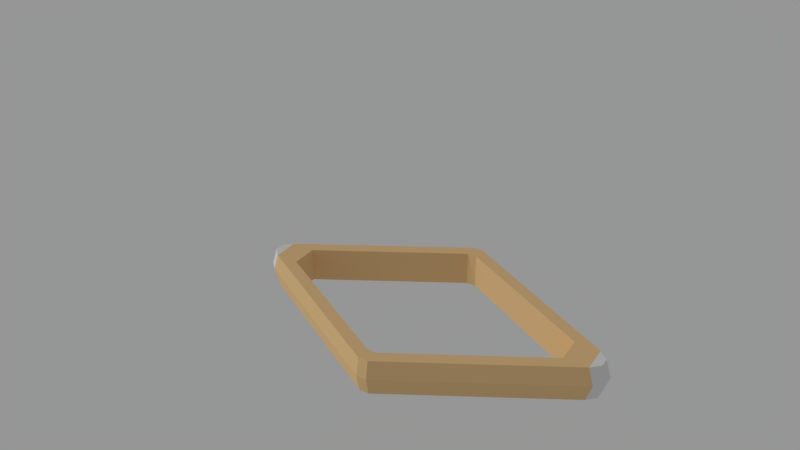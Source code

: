 # Source: 9ball_rack.blend  (saved by Blender 2.78.0; exported with 4.5.12 LTS)
import bpy
from mathutils import Matrix  # noqa: F401  (used for matrix-valued properties, if any)

bpy.ops.wm.read_factory_settings(use_empty=True)
scene = bpy.context.scene
scene.name = 'Scene'

# ---- collections
col_collection_1 = bpy.data.collections.new('Collection 1'); scene.collection.children.link(col_collection_1)

# ---- materials (node trees are filled in below, after node groups)
mat_white = bpy.data.materials.new('white')
mat_white.alpha_threshold = 0.0
mat_white.roughness = 0.5
mat_wood = bpy.data.materials.new('wood')
mat_wood.alpha_threshold = 0.0
mat_wood.roughness = 0.5

# ---- material node trees
mat_white.use_nodes = True; mat_white.node_tree.nodes.clear()
_N = mat_white.node_tree.nodes; _L = mat_white.node_tree.links
n0 = _N.new('ShaderNodeOutputMaterial'); n0.name = 'Material Output'; n0.location = (300, 300)
n1 = _N.new('ShaderNodeBsdfDiffuse'); n1.name = 'Diffuse BSDF'; n1.location = (10, 300)
n1.inputs[0].default_value = (0.7991, 0.7991, 0.7991, 1.0)
_L.new(n1.outputs[0], n0.inputs[0])
n0.is_active_output = True
mat_wood.use_nodes = True; mat_wood.node_tree.nodes.clear()
_N = mat_wood.node_tree.nodes; _L = mat_wood.node_tree.links
n0 = _N.new('ShaderNodeOutputMaterial'); n0.name = 'Material Output'; n0.location = (300, 300)
n1 = _N.new('ShaderNodeBsdfDiffuse'); n1.name = 'Diffuse BSDF'; n1.location = (10, 300)
n1.inputs[0].default_value = (0.8469, 0.5711, 0.2789, 1.0)
_L.new(n1.outputs[0], n0.inputs[0])
n0.is_active_output = True

# ---- world
world_world = bpy.data.worlds.new('World'); scene.world = world_world
world_world.color = (0.3032, 0.3032, 0.3032)
world_world.use_sun_shadow = False
world_world.sun_shadow_jitter_overblur = 0.0
world_world.cycles.sampling_method = 'MANUAL'

# ---- cameras
cam_camera = bpy.data.cameras.new('Camera')
cam_camera.clip_end = 100.0
cam_camera.lens = 35.0
cam_camera.sensor_width = 32.0
cam_camera.sensor_height = 18.0
cam_camera.ortho_scale = 7.314
cam_camera.dof.focus_distance = 0.0

# ---- lights
light_lamp = bpy.data.lights.new('Lamp', 'SUN')
light_lamp.transmission_factor = 0.0
light_lamp.cutoff_distance = 30.0
light_lamp.angle = 0.1993
light_lamp.energy = 1.0
light_lamp.shadow_buffer_clip_start = 1.001
light_lamp.shadow_soft_size = 0.1
light_lamp.shadow_cascade_max_distance = 1000.0

# ---- meshes
me_sphere_008 = bpy.data.meshes.new('Sphere.008')
me_sphere_008.from_pydata([(0.02466, 0.01667, -0.2683), (0.02466, -0.05, -0.2683), (0.02466, 0.01667, -0.3128), (0.02466, -0.05, -0.3128), (0.009026, -0.05, -0.3287), (0.009026, 0.01667, -0.3287), (0.02464, 0.01667, 0.2683), (0.02464, -0.05, 0.2683), (0.02464, 0.01667, 0.3128), (0.02464, -0.05, 0.3128), (0.009007, -0.05, 0.3287), (0.009007, 0.01667, 0.3287), (-0.02466, 0.01667, -0.2683), (-0.02466, -0.05, -0.2683), (-0.02466, -0.05, -0.3128), (-0.009026, -0.05, -0.3287), (-0.009026, 0.01667, -0.3287), (-0.02466, 0.01667, -0.3128), (-0.02464, 0.01667, 0.2683), (-0.02464, -0.05, 0.2683), (-0.02464, 0.01667, 0.3128), (-0.02464, -0.05, 0.3128), (-0.009007, -0.05, 0.3287), (-0.009007, 0.01667, 0.3287), (0.1718, 0.01667, -0.008896), (0.1718, 0.01667, 0.008846), (0.1718, -0.05, 0.008846), (0.1718, -0.05, -0.008896), (-0.1718, 0.01667, 0.008846), (-0.1718, 0.01667, -0.008896), (-0.1718, -0.05, -0.008896), (-0.1718, -0.05, 0.008846), (0.1969, 0.01667, -0.009059), (0.1969, 0.01667, 0.009021), (0.1969, -0.05, -0.009059), (0.1969, -0.05, 0.009021), (-0.1969, 0.01667, 0.009021), (-0.1969, 0.01667, -0.009059), (-0.1969, -0.05, 0.009021), (-0.1969, -0.05, -0.009059), (0.009321, -0.01667, -0.3395), (0.009302, -0.01667, 0.3394), (-0.009321, -0.01667, -0.3395), (-0.009302, -0.01667, 0.3394), (-0.2033, -0.01667, 0.009316), (-0.2033, -0.01667, -0.009355), (0.2033, -0.01667, -0.009355), (0.2033, -0.01667, 0.009316), (0.02547, -0.01667, -0.323), (0.02545, -0.01667, 0.323), (-0.02547, -0.01667, -0.323), (-0.02545, -0.01667, 0.323)], [], [(40, 42, 16, 5), (26, 27, 34, 35), (3, 14, 15, 4), (40, 5, 2, 48), (47, 49, 9, 35), (24, 25, 33, 32), (26, 7, 6, 25), (18, 20, 8, 6), (9, 21, 19, 7), (24, 0, 1, 27), (8, 20, 23, 11), (49, 8, 11, 41), (44, 38, 21, 51), (9, 7, 26, 35), (45, 50, 14, 39), (13, 14, 3, 1), (2, 17, 12, 0), (43, 41, 11, 23), (17, 2, 5, 16), (13, 1, 0, 12), (21, 9, 10, 22), (14, 13, 30, 39), (42, 50, 17, 16), (28, 29, 37, 36), (18, 28, 36, 20), (31, 28, 18, 19), (29, 30, 13, 12), (51, 43, 23, 20), (30, 31, 38, 39), (7, 19, 18, 6), (6, 8, 33, 25), (3, 34, 27, 1), (17, 37, 29, 12), (21, 38, 31, 19), (26, 25, 24, 27), (30, 29, 28, 31), (46, 34, 3, 48), (44, 36, 37, 45), (46, 32, 33, 47), (2, 0, 24, 32), (34, 46, 47, 35), (38, 44, 45, 39), (32, 46, 48, 2), (21, 22, 43, 51), (15, 14, 50, 42), (22, 10, 41, 43), (37, 17, 50, 45), (36, 44, 51, 20), (9, 49, 41, 10), (33, 8, 49, 47), (4, 40, 48, 3), (4, 15, 42, 40)])
me_sphere_008.polygons.foreach_set('material_index', [0, 1, 0, 0, 1, 1, 1, 1, 1, 1, 0, 0, 1, 1, 1, 1, 1, 0, 0, 1, 0, 1, 0, 1, 1, 1, 1, 0, 1, 1, 1, 1, 1, 1, 1, 1, 1, 1, 1, 1, 1, 1, 1, 0, 0, 0, 1, 1, 0, 1, 0, 0])
me_sphere_008.materials.append(mat_white)
me_sphere_008.materials.append(mat_wood)
me_sphere_008.use_remesh_preserve_volume = False
me_sphere_008.use_remesh_preserve_attributes = False
me_sphere_008.use_mirror_vertex_groups = False
me_sphere_008.update()

# ---- objects
ob_rack = bpy.data.objects.new('rack', me_sphere_008)
ob_lamp = bpy.data.objects.new('Lamp', light_lamp)
ob_camera = bpy.data.objects.new('Camera', cam_camera)

# ---- transforms, parenting, visibility, modifiers, constraints
ob_rack.location = (0.0, 0.0, 0.0)
ob_rack.rotation_euler = (1.571, -0.0, 0.0)
ob_rack.lineart.crease_threshold = 0.0
ob_lamp.location = (4.076, 1.005, 5.904)
ob_lamp.rotation_euler = (1.131, -0.1017, 0.5579)
ob_lamp.lock_rotations_4d = False
ob_lamp.empty_display_type = 'ARROWS'
ob_lamp.color = (0.0, 0.0, 0.0, 0.0)
ob_lamp.lineart.crease_threshold = 0.0
ob_camera.location = (1.095, 0.6344, 0.8992)
ob_camera.rotation_euler = (1.046, -5.344e-07, 2.132)
ob_camera.scale = (1.0, 1.0, 1.0)
ob_camera.lock_rotations_4d = False
ob_camera.empty_display_type = 'ARROWS'
ob_camera.color = (0.0, 0.0, 0.0, 0.0)
ob_camera.display_type = 'WIRE'
ob_camera.lineart.crease_threshold = 0.0

# ---- collection membership
col_collection_1.objects.link(ob_rack)
col_collection_1.objects.link(ob_lamp)
col_collection_1.objects.link(ob_camera)

# ---- scene / render settings (as saved in the file)
scene.camera = ob_camera
scene.frame_start = 1; scene.frame_end = 250; scene.frame_set(0)
scene.render.engine = 'CYCLES'
scene.render.dither_intensity = 0.0
scene.render.film_transparent = True
scene.cycles.use_denoising = False
scene.cycles.samples = 128
scene.cycles.sampling_pattern = 'TABULATED_SOBOL'
scene.cycles.light_sampling_threshold = 0.0
scene.cycles.use_adaptive_sampling = False
scene.cycles.use_light_tree = False
scene.cycles.blur_glossy = 0.0
scene.cycles.sample_clamp_indirect = 0.0
scene.view_settings.view_transform = 'Standard'
bpy.context.view_layer.update()
